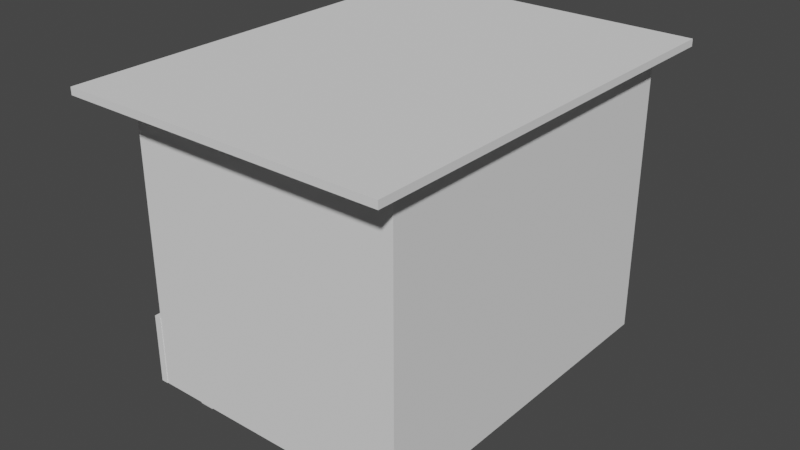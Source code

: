 # Source: Commode.blend  (saved by Blender 3.1.7; exported with 4.5.12 LTS)
import bpy
from mathutils import Matrix  # noqa: F401  (used for matrix-valued properties, if any)

bpy.ops.wm.read_factory_settings(use_empty=True)
scene = bpy.context.scene
scene.name = 'Scene'

# ---- collections
col_collection = bpy.data.collections.new('Collection'); scene.collection.children.link(col_collection)

# ---- world
world_world = bpy.data.worlds.new('World'); scene.world = world_world
world_world.use_nodes = True; world_world.node_tree.nodes.clear()
_N = world_world.node_tree.nodes; _L = world_world.node_tree.links
n0 = _N.new('ShaderNodeOutputWorld'); n0.name = 'World Output'; n0.location = (300, 300)
n1 = _N.new('ShaderNodeBackground'); n1.name = 'Background'; n1.location = (10, 300)
n1.inputs[0].default_value = (0.05088, 0.05088, 0.05088, 1.0)
_L.new(n1.outputs[0], n0.inputs[0])
n0.is_active_output = True
world_world.color = (0.05088, 0.05088, 0.05088)
world_world.use_sun_shadow = False
world_world.sun_shadow_jitter_overblur = 0.0

# ---- meshes
me_commode = bpy.data.meshes.new('Commode')
me_commode.from_pydata([(0.3097, 0.002175, 0.4511), (0.3024, 0.06709, 0.4584), (0.3097, 0.002175, 0.4105), (0.3024, 0.06709, 0.4032), (0.3504, 0.002175, 0.4511), (0.3576, 0.06709, 0.4584), (0.3504, 0.002175, 0.4105), (0.3576, 0.06709, 0.4032), (-0.45, 0.8483, 0.6), (-0.45, 0.8683, 0.6), (-0.45, 0.8483, -0.6), (-0.45, 0.8683, -0.6), (0.45, 0.8483, 0.6), (0.45, 0.8683, 0.6), (0.45, 0.8483, -0.6), (0.45, 0.8683, -0.6), (-0.3577, 0.06015, 0.4784), (-0.3577, 0.06015, 0.4984), (-0.3577, 0.8601, 0.4784), (-0.3577, 0.8601, 0.4984), (0.3929, 0.06015, 0.4784), (0.3929, 0.06015, 0.4984), (0.3929, 0.8601, 0.4784), (0.3929, 0.8601, 0.4984), (-0.3577, 0.06015, -0.4975), (-0.3577, 0.06015, -0.4775), (-0.3577, 0.8601, -0.4975), (-0.3577, 0.8601, -0.4775), (0.3929, 0.06015, -0.4975), (0.3929, 0.06015, -0.4775), (0.3929, 0.8601, -0.4975), (0.3929, 0.8601, -0.4775), (-0.3577, 0.08015, -0.4775), (-0.3577, 0.06015, -0.4775), (-0.3577, 0.08015, 0.4784), (-0.3577, 0.06015, 0.4784), (0.3929, 0.08015, -0.4775), (0.3929, 0.06015, -0.4775), (0.3929, 0.08015, 0.4784), (0.3929, 0.06015, 0.4784), (0.3929, 0.8483, 0.4984), (0.3988, 0.8483, 0.4984), (0.3929, 0.8483, -0.4975), (0.3988, 0.8483, -0.4975), (0.3929, 0.06015, 0.4984), (0.3988, 0.06015, 0.4984), (0.3929, 0.06015, -0.4975), (0.3988, 0.06015, -0.4975), (-0.2894, 0.002175, 0.4511), (-0.2966, 0.06709, 0.4584), (-0.2894, 0.002175, 0.4105), (-0.2966, 0.06709, 0.4032), (-0.2487, 0.002175, 0.4511), (-0.2415, 0.06709, 0.4584), (-0.2487, 0.002175, 0.4105), (-0.2415, 0.06709, 0.4032), (0.3097, 0.002175, -0.4079), (0.3024, 0.06709, -0.4006), (0.3097, 0.002175, -0.4486), (0.3024, 0.06709, -0.4558), (0.3504, 0.002175, -0.4079), (0.3576, 0.06709, -0.4006), (0.3504, 0.002175, -0.4486), (0.3576, 0.06709, -0.4558), (-0.2894, 0.002175, -0.4079), (-0.2966, 0.06709, -0.4006), (-0.2894, 0.002175, -0.4486), (-0.2966, 0.06709, -0.4558), (-0.2487, 0.002175, -0.4079), (-0.2415, 0.06709, -0.4006), (-0.2487, 0.002175, -0.4486), (-0.2415, 0.06709, -0.4558)], [], [(0, 1, 3, 2), (2, 3, 7, 6), (6, 7, 5, 4), (4, 5, 1, 0), (2, 6, 4, 0), (8, 9, 11, 10), (10, 11, 15, 14), (14, 15, 13, 12), (12, 13, 9, 8), (10, 14, 12, 8), (15, 11, 9, 13), (16, 17, 19, 18), (20, 21, 17, 16), (18, 22, 20, 16), (23, 19, 17, 21), (24, 25, 27, 26), (28, 29, 25, 24), (26, 30, 28, 24), (31, 27, 25, 29), (32, 33, 35, 34), (34, 38, 36, 32), (39, 35, 33, 37), (42, 43, 47, 46), (46, 47, 45, 44), (44, 45, 41, 40), (42, 46, 44, 40), (47, 43, 41, 45), (48, 49, 51, 50), (50, 51, 55, 54), (54, 55, 53, 52), (52, 53, 49, 48), (50, 54, 52, 48), (56, 57, 59, 58), (58, 59, 63, 62), (62, 63, 61, 60), (60, 61, 57, 56), (58, 62, 60, 56), (64, 65, 67, 66), (66, 67, 71, 70), (70, 71, 69, 68), (68, 69, 65, 64), (66, 70, 68, 64)])
_uv = me_commode.uv_layers.new(name='UVКарта')
_uv.uv.foreach_set('vector', [0.6865, 0.3609, 0.6889, 0.3818, 0.6712, 0.3818, 0.6735, 0.3609, 0.6309, 0.3818, 0.6286, 0.3608, 0.6463, 0.3608, 0.644, 0.3818, 0.6097, 0.3328, 0.6073, 0.3118, 0.625, 0.3118, 0.6227, 0.3328, 0.6653, 0.3118, 0.6676, 0.3328, 0.6499, 0.3328, 0.6522, 0.3118, 0.6925, 0.3608, 0.7055, 0.3608, 0.7055, 0.3739, 0.6925, 0.3739, 0.8367, 0.3865, 0.8303, 0.3865, 0.8303, 0.001794, 0.8367, 0.001794, 0.8702, 0.001794, 0.8766, 0.001794, 0.8766, 0.2903, 0.8702, 0.2903, 0.8403, 0.001794, 0.8467, 0.001794, 0.8467, 0.3865, 0.8403, 0.3865, 0.8667, 0.2903, 0.8603, 0.2903, 0.8603, 0.001794, 0.8667, 0.001794, 0.2939, 0.001794, 0.5825, 0.001794, 0.5825, 0.3865, 0.2939, 0.3865, 0.001794, 0.001794, 0.2903, 0.001794, 0.2903, 0.3865, 0.001794, 0.3865, 0.8902, 0.001794, 0.8966, 0.001794, 0.8966, 0.258, 0.8902, 0.258, 0.9166, 0.2424, 0.9102, 0.2424, 0.9102, 0.001794, 0.9166, 0.001794, 0.7576, 0.3901, 0.9982, 0.3901, 0.9982, 0.6462, 0.7576, 0.6462, 0.2424, 0.9691, 0.001794, 0.9691, 0.001794, 0.713, 0.2424, 0.713, 0.8802, 0.001794, 0.8866, 0.001794, 0.8866, 0.258, 0.8802, 0.258, 0.9066, 0.2424, 0.9002, 0.2424, 0.9002, 0.001794, 0.9066, 0.001794, 0.5134, 0.7002, 0.754, 0.7002, 0.754, 0.9563, 0.5134, 0.9563, 0.4866, 0.9691, 0.246, 0.9691, 0.246, 0.713, 0.4866, 0.713, 0.8503, 0.001794, 0.8567, 0.001794, 0.8567, 0.3083, 0.8503, 0.3083, 0.754, 0.6966, 0.5134, 0.6966, 0.5134, 0.3901, 0.754, 0.3901, 0.8267, 0.3083, 0.5861, 0.3083, 0.5861, 0.001794, 0.8267, 0.001794, 0.9257, 0.001794, 0.9276, 0.001794, 0.9276, 0.2541, 0.9257, 0.2541, 0.9202, 0.001794, 0.9221, 0.001794, 0.9221, 0.3211, 0.9202, 0.3211, 0.9312, 0.001794, 0.9331, 0.001794, 0.9331, 0.2541, 0.9312, 0.2541, 0.001794, 0.3901, 0.2542, 0.3901, 0.2542, 0.7094, 0.001794, 0.7094, 0.5098, 0.7094, 0.2578, 0.7094, 0.2578, 0.3901, 0.5098, 0.3901, 0.6735, 0.3328, 0.6712, 0.3118, 0.6889, 0.3118, 0.6865, 0.3328, 0.6097, 0.3818, 0.6073, 0.3609, 0.625, 0.3609, 0.6227, 0.3818, 0.6014, 0.3364, 0.6038, 0.3573, 0.5861, 0.3573, 0.5884, 0.3364, 0.6097, 0.3573, 0.6073, 0.3364, 0.625, 0.3364, 0.6227, 0.3573, 0.6925, 0.3118, 0.7055, 0.3118, 0.7055, 0.3249, 0.6925, 0.3249, 0.6735, 0.3572, 0.6712, 0.3363, 0.6889, 0.3363, 0.6865, 0.3572, 0.6522, 0.3573, 0.6499, 0.3363, 0.6676, 0.3363, 0.6653, 0.3573, 0.6014, 0.3118, 0.6038, 0.3328, 0.5861, 0.3328, 0.5884, 0.3118, 0.6309, 0.3328, 0.6286, 0.3118, 0.6463, 0.3118, 0.644, 0.3328, 0.7091, 0.3608, 0.7221, 0.3608, 0.7221, 0.3739, 0.7091, 0.3739, 0.6948, 0.3572, 0.6925, 0.3363, 0.7101, 0.3363, 0.7078, 0.3572, 0.6522, 0.3818, 0.6499, 0.3608, 0.6676, 0.3608, 0.6653, 0.3818, 0.5884, 0.3818, 0.5861, 0.3609, 0.6038, 0.3609, 0.6014, 0.3818, 0.6309, 0.3573, 0.6286, 0.3363, 0.6463, 0.3363, 0.644, 0.3573, 0.7221, 0.3118, 0.7221, 0.3249, 0.7091, 0.3249, 0.7091, 0.3118])
me_commode.use_remesh_fix_poles = True
me_commode.use_remesh_preserve_attributes = False
me_commode.update()
me_commode_box = bpy.data.meshes.new('Commode Box')
me_commode_box.from_pydata([(0.05119, -0.07663, 0.4784), (0.05119, -0.07163, 0.4784), (0.05119, -0.07663, -0.4775), (0.05119, -0.07163, -0.4775), (0.7105, -0.07663, 0.4784), (0.7105, -0.07163, 0.4784), (0.7105, -0.07663, -0.4775), (0.7105, -0.07163, -0.4775), (0.03119, -0.09663, 0.5), (0.03119, 0.0982, 0.5), (0.03119, -0.09663, -0.5), (0.03119, 0.0982, -0.5), (0.05119, -0.09663, 0.5), (0.05119, 0.0982, 0.5), (0.05119, -0.09663, -0.5), (0.05119, 0.0982, -0.5), (0.7105, -0.07163, -0.4575), (0.7105, 0.08337, -0.4575), (0.05119, -0.07163, -0.4575), (0.05119, 0.08337, -0.4575), (0.7105, -0.07163, -0.4775), (0.7105, 0.08337, -0.4775), (0.05119, -0.07163, -0.4775), (0.05119, 0.08337, -0.4775), (0.7105, -0.07163, 0.4784), (0.7105, 0.08337, 0.4784), (0.05119, -0.07163, 0.4784), (0.05119, 0.08337, 0.4784), (0.7105, -0.07163, 0.4584), (0.7105, 0.08337, 0.4584), (0.05119, -0.07163, 0.4584), (0.05119, 0.08337, 0.4584), (0.7105, -0.07163, -0.4575), (0.7105, 0.08337, -0.4575), (0.7105, -0.07163, 0.4584), (0.7105, 0.08337, 0.4584), (0.6905, -0.07163, -0.4575), (0.6905, 0.08337, -0.4575), (0.6905, -0.07163, 0.4584), (0.6905, 0.08337, 0.4584), (0.01049, -0.0008568, -0.015), (0.03601, -0.0008568, -0.015), (0.01049, -0.006597, -0.01386), (0.03601, -0.006597, -0.01386), (0.01049, -0.01146, -0.01061), (0.03601, -0.01146, -0.01061), (0.01049, -0.01471, -0.00574), (0.03601, -0.01471, -0.00574), (0.01049, -0.01586, 7.023e-10), (0.03601, -0.01586, 7.023e-10), (0.01049, -0.01471, 0.00574), (0.03601, -0.01471, 0.00574), (0.01049, -0.01146, 0.01061), (0.03601, -0.01146, 0.01061), (0.01049, -0.006597, 0.01386), (0.03601, -0.006597, 0.01386), (0.01049, -0.0008568, 0.015), (0.03601, -0.0008568, 0.015), (0.01049, 0.004883, 0.01386), (0.03601, 0.004883, 0.01386), (0.01049, 0.00975, 0.01061), (0.03601, 0.00975, 0.01061), (0.01049, 0.013, 0.00574), (0.03601, 0.013, 0.00574), (0.01049, 0.01414, -1.444e-09), (0.03601, 0.01414, -1.444e-09), (0.01049, 0.013, -0.00574), (0.03601, 0.013, -0.00574), (0.01049, 0.00975, -0.01061), (0.03601, 0.00975, -0.01061), (0.01049, 0.004883, -0.01386), (0.03601, 0.004883, -0.01386), (4.47e-07, 0.02217, -0.00441), (4.47e-07, 0.01598, -0.01598), (4.47e-07, 0.01256, -0.0188), (4.47e-07, 0.008651, -0.02088), (4.47e-07, -1.202e-07, -0.02261), (4.47e-07, -0.01256, -0.0188), (4.47e-07, -0.01598, -0.01598), (4.47e-07, -0.0188, -0.01256), (4.47e-07, -0.02088, -0.008651), (4.47e-07, -0.02217, -0.00441), (0.001688, 0.02217, -0.004074), (0.003311, 0.02088, -0.007992), (0.004806, 0.0188, -0.0116), (0.006117, 0.01598, -0.01477), (0.007193, 0.01256, -0.01736), (0.007993, 0.008651, -0.01929), (0.008485, 0.00441, -0.02048), (0.008651, -1.201e-07, -0.02088), (0.008485, -0.00441, -0.02048), (0.007993, -0.008651, -0.01929), (0.007193, -0.01256, -0.01736), (0.006117, -0.01598, -0.01477), (0.004806, -0.0188, -0.0116), (0.003311, -0.02088, -0.007992), (0.001688, -0.02217, -0.004074), (0.003119, 0.02217, -0.003118), (0.006117, 0.02088, -0.006117), (0.008881, 0.0188, -0.00888), (0.0113, 0.01598, -0.0113), (0.01329, 0.01256, -0.01329), (0.01477, 0.008651, -0.01477), (0.01568, 0.00441, -0.01568), (0.01598, -1.199e-07, -0.01598), (0.01568, -0.00441, -0.01568), (0.01477, -0.008651, -0.01477), (0.01329, -0.01256, -0.01329), (0.0113, -0.01598, -0.0113), (0.008881, -0.0188, -0.00888), (0.006117, -0.02088, -0.006117), (0.003119, -0.02217, -0.003118), (0.004075, 0.02217, -0.001688), (0.007993, 0.02088, -0.00331), (0.0116, 0.0188, -0.004806), (0.01477, 0.01598, -0.006117), (0.01737, 0.01256, -0.007193), (0.0193, 0.008651, -0.007992), (0.02048, 0.00441, -0.008484), (0.02088, -1.196e-07, -0.008651), (0.02048, -0.00441, -0.008484), (0.0193, -0.008651, -0.007992), (0.01737, -0.01256, -0.007193), (0.01477, -0.01598, -0.006117), (0.0116, -0.0188, -0.004806), (0.007993, -0.02088, -0.00331), (0.004075, -0.02217, -0.001688), (0.004411, 0.02217, 4.646e-10), (0.008651, 0.02088, 1.047e-09), (0.01256, 0.0188, 7.876e-10), (0.01598, 0.01598, 1.963e-09), (0.0188, 0.01256, 3.165e-09), (0.02088, 0.008651, 3.336e-09), (0.02217, 0.00441, 4.925e-09), (0.02261, -1.192e-07, 3.013e-09), (0.02217, -0.00441, 5.311e-09), (0.02088, -0.008651, 4.794e-09), (0.0188, -0.01256, 4.263e-09), (0.01598, -0.01598, 3.361e-09), (0.01256, -0.0188, 3.834e-09), (0.008651, -0.02088, 3.575e-09), (0.004411, -0.02217, 2.227e-09), (0.004075, 0.02217, 0.001688), (0.007993, 0.02088, 0.00331), (0.0116, 0.0188, 0.004806), (0.01477, 0.01598, 0.006117), (0.01737, 0.01256, 0.007193), (0.0193, 0.008651, 0.007992), (0.02048, 0.00441, 0.008484), (0.02088, -1.188e-07, 0.008651), (0.02048, -0.00441, 0.008484), (0.0193, -0.008651, 0.007992), (0.01737, -0.01256, 0.007193), (0.01477, -0.01598, 0.006117), (0.0116, -0.0188, 0.004806), (0.007993, -0.02088, 0.00331), (0.004075, -0.02217, 0.001688), (0.003119, 0.02217, 0.003118), (0.006117, 0.02088, 0.006117), (0.008881, 0.0188, 0.00888), (0.0113, 0.01598, 0.0113), (0.01329, 0.01256, 0.01329), (0.01477, 0.008651, 0.01477), (0.01568, 0.00441, 0.01568), (0.01598, -1.185e-07, 0.01598), (0.01568, -0.00441, 0.01568), (0.01477, -0.008651, 0.01477), (0.01329, -0.01256, 0.01329), (0.0113, -0.01598, 0.0113), (0.008881, -0.0188, 0.00888), (0.006117, -0.02088, 0.006117), (0.003119, -0.02217, 0.003118), (0.001688, 0.02217, 0.004074), (0.003311, 0.02088, 0.007992), (0.004806, 0.0188, 0.0116), (0.006117, 0.01598, 0.01477), (0.007193, 0.01256, 0.01736), (0.007993, 0.008651, 0.01929), (0.008485, 0.00441, 0.02048), (0.008651, -1.183e-07, 0.02088), (0.008485, -0.00441, 0.02048), (0.007993, -0.008651, 0.01929), (0.007193, -0.01256, 0.01736), (0.006117, -0.01598, 0.01477), (0.004806, -0.0188, 0.0116), (0.003311, -0.02088, 0.007992), (0.001688, -0.02217, 0.004074), (4.47e-07, 0.02217, 0.00441), (4.47e-07, 0.02088, 0.008651), (4.47e-07, 0.0188, 0.01256), (4.47e-07, 0.01598, 0.01598), (4.47e-07, 0.01256, 0.0188), (4.47e-07, 0.008651, 0.02088), (4.47e-07, 0.00441, 0.02217), (4.47e-07, -1.182e-07, 0.02261), (4.47e-07, -0.00441, 0.02217), (4.47e-07, -0.008651, 0.02088), (4.47e-07, -0.01256, 0.0188), (4.47e-07, -0.01598, 0.01598), (4.47e-07, -0.0188, 0.01256), (4.47e-07, -0.02088, 0.008651), (4.47e-07, -0.02217, 0.00441), (4.47e-07, -0.02261, 2.318e-09), (-0.001687, 0.02217, 0.004074), (-0.00331, 0.02088, 0.007992), (-0.004806, 0.0188, 0.0116), (-0.006116, 0.01598, 0.01477), (-0.007192, 0.01256, 0.01736), (-0.007992, 0.008651, 0.01929), (-0.008484, 0.00441, 0.02048), (-0.00865, -1.183e-07, 0.02088), (-0.008484, -0.00441, 0.02048), (-0.007992, -0.008651, 0.01929), (-0.007192, -0.01256, 0.01736), (-0.006116, -0.01598, 0.01477), (-0.004806, -0.0188, 0.0116), (-0.00331, -0.02088, 0.007992), (-0.001687, -0.02217, 0.004074), (-0.003118, 0.02217, 0.003118), (-0.006116, 0.02088, 0.006117), (-0.00888, 0.0188, 0.00888), (-0.0113, 0.01598, 0.0113), (-0.01329, 0.01256, 0.01329), (-0.01477, 0.008651, 0.01477), (-0.01568, 0.00441, 0.01568), (-0.01598, -1.185e-07, 0.01598), (-0.01568, -0.00441, 0.01568), (-0.01477, -0.008651, 0.01477), (-0.01329, -0.01256, 0.01329), (-0.0113, -0.01598, 0.0113), (-0.00888, -0.0188, 0.00888), (-0.006116, -0.02088, 0.006117), (-0.003118, -0.02217, 0.003118), (4.47e-07, 0.02261, 1.098e-09), (-0.004074, 0.02217, 0.001688), (-0.007992, 0.02088, 0.00331), (-0.0116, 0.0188, 0.004806), (-0.01477, 0.01598, 0.006117), (-0.01736, 0.01256, 0.007193), (-0.01929, 0.008651, 0.007992), (-0.02048, 0.00441, 0.008484), (-0.02088, -1.188e-07, 0.008651), (-0.02048, -0.00441, 0.008484), (-0.01929, -0.008651, 0.007992), (-0.01736, -0.01256, 0.007193), (-0.01477, -0.01598, 0.006117), (-0.0116, -0.0188, 0.004806), (-0.007992, -0.02088, 0.00331), (-0.004074, -0.02217, 0.001688), (-0.00441, 0.02217, -1.29e-09), (-0.00865, 0.02088, -3.514e-09), (-0.01256, 0.0188, -3.072e-09), (-0.01598, 0.01598, -4.002e-09), (-0.0188, 0.01256, -3.852e-09), (-0.02088, 0.008651, -4.383e-09), (-0.02217, 0.00441, -8.408e-09), (-0.0226, -1.192e-07, -4.707e-09), (-0.02217, -0.00441, -8.023e-09), (-0.02088, -0.008651, -2.925e-09), (-0.0188, -0.01256, -2.754e-09), (-0.01598, -0.01598, -2.604e-09), (-0.01256, -0.0188, -3.183e-09), (-0.00865, -0.02088, -2.39e-09), (-0.00441, -0.02217, 1.175e-09), (-0.004074, 0.02217, -0.001688), (-0.007992, 0.02088, -0.00331), (-0.0116, 0.0188, -0.004806), (-0.01477, 0.01598, -0.006117), (-0.01736, 0.01256, -0.007193), (-0.01929, 0.008651, -0.007992), (-0.02048, 0.00441, -0.008484), (-0.02088, -1.196e-07, -0.008651), (-0.02048, -0.00441, -0.008484), (-0.01929, -0.008651, -0.007992), (-0.01736, -0.01256, -0.007193), (-0.01477, -0.01598, -0.006117), (-0.0116, -0.0188, -0.004806), (-0.007992, -0.02088, -0.00331), (-0.004074, -0.02217, -0.001688), (-0.003118, 0.02217, -0.003118), (-0.006116, 0.02088, -0.006117), (-0.00888, 0.0188, -0.00888), (-0.0113, 0.01598, -0.0113), (-0.01329, 0.01256, -0.01329), (-0.01477, 0.008651, -0.01477), (-0.01568, 0.00441, -0.01568), (-0.01598, -1.199e-07, -0.01598), (-0.01568, -0.00441, -0.01568), (-0.01477, -0.008651, -0.01477), (-0.01329, -0.01256, -0.01329), (-0.0113, -0.01598, -0.0113), (-0.00888, -0.0188, -0.00888), (-0.006116, -0.02088, -0.006117), (-0.003118, -0.02217, -0.003118), (-0.001687, 0.02217, -0.004074), (-0.00331, 0.02088, -0.007992), (-0.004806, 0.0188, -0.0116), (-0.006116, 0.01598, -0.01477), (-0.007192, 0.01256, -0.01736), (-0.007992, 0.008651, -0.01929), (-0.008484, 0.00441, -0.02048), (-0.00865, -1.201e-07, -0.02088), (-0.008484, -0.00441, -0.02048), (-0.007992, -0.008651, -0.01929), (-0.007192, -0.01256, -0.01736), (-0.006116, -0.01598, -0.01477), (-0.004806, -0.0188, -0.0116), (-0.00331, -0.02088, -0.007992), (-0.001687, -0.02217, -0.004074), (4.47e-07, 0.02088, -0.008651), (4.47e-07, 0.0188, -0.01256), (4.47e-07, 0.00441, -0.02217), (4.47e-07, -0.00441, -0.02217), (4.47e-07, -0.008651, -0.02088)], [], [(2, 3, 7, 6), (6, 7, 5, 4), (4, 5, 1, 0), (2, 6, 4, 0), (7, 3, 1, 5), (8, 9, 11, 10), (10, 11, 15, 14), (14, 15, 13, 12), (12, 13, 9, 8), (10, 14, 12, 8), (15, 11, 9, 13), (16, 17, 19, 18), (22, 23, 21, 20), (20, 21, 17, 16), (23, 19, 17, 21), (24, 25, 27, 26), (30, 31, 29, 28), (28, 29, 25, 24), (31, 27, 25, 29), (32, 33, 35, 34), (38, 39, 37, 36), (39, 35, 33, 37), (40, 41, 43, 42), (42, 43, 45, 44), (44, 45, 47, 46), (46, 47, 49, 48), (48, 49, 51, 50), (50, 51, 53, 52), (52, 53, 55, 54), (54, 55, 57, 56), (56, 57, 59, 58), (58, 59, 61, 60), (60, 61, 63, 62), (62, 63, 65, 64), (64, 65, 67, 66), (66, 67, 69, 68), (68, 69, 71, 70), (70, 71, 41, 40), (75, 74, 86, 87), (80, 79, 94, 95), (311, 75, 87, 88), (81, 80, 95, 96), (76, 311, 88, 89), (72, 233, 82), (202, 81, 96), (312, 76, 89, 90), (309, 72, 82, 83), (313, 312, 90, 91), (310, 309, 83, 84), (77, 313, 91, 92), (73, 310, 84, 85), (78, 77, 92, 93), (74, 73, 85, 86), (79, 78, 93, 94), (86, 85, 100, 101), (94, 93, 108, 109), (87, 86, 101, 102), (95, 94, 109, 110), (88, 87, 102, 103), (96, 95, 110, 111), (89, 88, 103, 104), (82, 233, 97), (202, 96, 111), (90, 89, 104, 105), (83, 82, 97, 98), (91, 90, 105, 106), (84, 83, 98, 99), (92, 91, 106, 107), (85, 84, 99, 100), (93, 92, 107, 108), (105, 104, 119, 120), (98, 97, 112, 113), (106, 105, 120, 121), (99, 98, 113, 114), (107, 106, 121, 122), (100, 99, 114, 115), (108, 107, 122, 123), (101, 100, 115, 116), (109, 108, 123, 124), (102, 101, 116, 117), (110, 109, 124, 125), (103, 102, 117, 118), (111, 110, 125, 126), (104, 103, 118, 119), (97, 233, 112), (202, 111, 126), (124, 123, 138, 139), (117, 116, 131, 132), (125, 124, 139, 140), (118, 117, 132, 133), (126, 125, 140, 141), (119, 118, 133, 134), (112, 233, 127), (202, 126, 141), (120, 119, 134, 135), (113, 112, 127, 128), (121, 120, 135, 136), (114, 113, 128, 129), (122, 121, 136, 137), (115, 114, 129, 130), (123, 122, 137, 138), (116, 115, 130, 131), (128, 127, 142, 143), (136, 135, 150, 151), (129, 128, 143, 144), (137, 136, 151, 152), (130, 129, 144, 145), (138, 137, 152, 153), (131, 130, 145, 146), (139, 138, 153, 154), (132, 131, 146, 147), (140, 139, 154, 155), (133, 132, 147, 148), (141, 140, 155, 156), (134, 133, 148, 149), (127, 233, 142), (202, 141, 156), (135, 134, 149, 150), (147, 146, 161, 162), (155, 154, 169, 170), (148, 147, 162, 163), (156, 155, 170, 171), (149, 148, 163, 164), (142, 233, 157), (202, 156, 171), (150, 149, 164, 165), (143, 142, 157, 158), (151, 150, 165, 166), (144, 143, 158, 159), (152, 151, 166, 167), (145, 144, 159, 160), (153, 152, 167, 168), (146, 145, 160, 161), (154, 153, 168, 169), (166, 165, 180, 181), (159, 158, 173, 174), (167, 166, 181, 182), (160, 159, 174, 175), (168, 167, 182, 183), (161, 160, 175, 176), (169, 168, 183, 184), (162, 161, 176, 177), (170, 169, 184, 185), (163, 162, 177, 178), (171, 170, 185, 186), (164, 163, 178, 179), (157, 233, 172), (202, 171, 186), (165, 164, 179, 180), (158, 157, 172, 173), (185, 184, 199, 200), (178, 177, 192, 193), (186, 185, 200, 201), (179, 178, 193, 194), (172, 233, 187), (202, 186, 201), (180, 179, 194, 195), (173, 172, 187, 188), (181, 180, 195, 196), (174, 173, 188, 189), (182, 181, 196, 197), (175, 174, 189, 190), (183, 182, 197, 198), (176, 175, 190, 191), (184, 183, 198, 199), (177, 176, 191, 192), (197, 196, 212, 213), (190, 189, 205, 206), (198, 197, 213, 214), (191, 190, 206, 207), (199, 198, 214, 215), (192, 191, 207, 208), (200, 199, 215, 216), (193, 192, 208, 209), (201, 200, 216, 217), (194, 193, 209, 210), (187, 233, 203), (202, 201, 217), (195, 194, 210, 211), (188, 187, 203, 204), (196, 195, 211, 212), (189, 188, 204, 205), (217, 216, 231, 232), (210, 209, 224, 225), (203, 233, 218), (202, 217, 232), (211, 210, 225, 226), (204, 203, 218, 219), (212, 211, 226, 227), (205, 204, 219, 220), (213, 212, 227, 228), (206, 205, 220, 221), (214, 213, 228, 229), (207, 206, 221, 222), (215, 214, 229, 230), (208, 207, 222, 223), (216, 215, 230, 231), (209, 208, 223, 224), (221, 220, 236, 237), (229, 228, 244, 245), (222, 221, 237, 238), (230, 229, 245, 246), (223, 222, 238, 239), (231, 230, 246, 247), (224, 223, 239, 240), (232, 231, 247, 248), (225, 224, 240, 241), (218, 233, 234), (202, 232, 248), (226, 225, 241, 242), (219, 218, 234, 235), (227, 226, 242, 243), (220, 219, 235, 236), (228, 227, 243, 244), (241, 240, 255, 256), (234, 233, 249), (202, 248, 263), (242, 241, 256, 257), (235, 234, 249, 250), (243, 242, 257, 258), (236, 235, 250, 251), (244, 243, 258, 259), (237, 236, 251, 252), (245, 244, 259, 260), (238, 237, 252, 253), (246, 245, 260, 261), (239, 238, 253, 254), (247, 246, 261, 262), (240, 239, 254, 255), (248, 247, 262, 263), (260, 259, 274, 275), (253, 252, 267, 268), (261, 260, 275, 276), (254, 253, 268, 269), (262, 261, 276, 277), (255, 254, 269, 270), (263, 262, 277, 278), (256, 255, 270, 271), (249, 233, 264), (202, 263, 278), (257, 256, 271, 272), (250, 249, 264, 265), (258, 257, 272, 273), (251, 250, 265, 266), (259, 258, 273, 274), (252, 251, 266, 267), (264, 233, 279), (202, 278, 293), (272, 271, 286, 287), (265, 264, 279, 280), (273, 272, 287, 288), (266, 265, 280, 281), (274, 273, 288, 289), (267, 266, 281, 282), (275, 274, 289, 290), (268, 267, 282, 283), (276, 275, 290, 291), (269, 268, 283, 284), (277, 276, 291, 292), (270, 269, 284, 285), (278, 277, 292, 293), (271, 270, 285, 286), (283, 282, 297, 298), (291, 290, 305, 306), (284, 283, 298, 299), (292, 291, 306, 307), (285, 284, 299, 300), (293, 292, 307, 308), (286, 285, 300, 301), (279, 233, 294), (202, 293, 308), (287, 286, 301, 302), (280, 279, 294, 295), (288, 287, 302, 303), (281, 280, 295, 296), (289, 288, 303, 304), (282, 281, 296, 297), (290, 289, 304, 305), (302, 301, 76, 312), (295, 294, 72, 309), (303, 302, 312, 313), (296, 295, 309, 310), (304, 303, 313, 77), (297, 296, 310, 73), (305, 304, 77, 78), (298, 297, 73, 74), (306, 305, 78, 79), (299, 298, 74, 75), (307, 306, 79, 80), (300, 299, 75, 311), (308, 307, 80, 81), (301, 300, 311, 76), (294, 233, 72), (202, 308, 81)])
me_commode_box.polygons.foreach_set('use_smooth', [0, 0, 0, 0, 0, 0, 0, 0, 0, 0, 0, 0, 0, 0, 0, 0, 0, 0, 0, 0, 0, 0, 1, 1, 1, 1, 1, 1, 1, 1, 1, 1, 1, 1, 1, 1, 1, 1, 1, 1, 1, 1, 1, 1, 1, 1, 1, 1, 1, 1, 1, 1, 1, 1, 1, 1, 1, 1, 1, 1, 1, 1, 1, 1, 1, 1, 1, 1, 1, 1, 1, 1, 1, 1, 1, 1, 1, 1, 1, 1, 1, 1, 1, 1, 1, 1, 1, 1, 1, 1, 1, 1, 1, 1, 1, 1, 1, 1, 1, 1, 1, 1, 1, 1, 1, 1, 1, 1, 1, 1, 1, 1, 1, 1, 1, 1, 1, 1, 1, 1, 1, 1, 1, 1, 1, 1, 1, 1, 1, 1, 1, 1, 1, 1, 1, 1, 1, 1, 1, 1, 1, 1, 1, 1, 1, 1, 1, 1, 1, 1, 1, 1, 1, 1, 1, 1, 1, 1, 1, 1, 1, 1, 1, 1, 1, 1, 1, 1, 1, 1, 1, 1, 1, 1, 1, 1, 1, 1, 1, 1, 1, 1, 1, 1, 1, 1, 1, 1, 1, 1, 1, 1, 1, 1, 1, 1, 1, 1, 1, 1, 1, 1, 1, 1, 1, 1, 1, 1, 1, 1, 1, 1, 1, 1, 1, 1, 1, 1, 1, 1, 1, 1, 1, 1, 1, 1, 1, 1, 1, 1, 1, 1, 1, 1, 1, 1, 1, 1, 1, 1, 1, 1, 1, 1, 1, 1, 1, 1, 1, 1, 1, 1, 1, 1, 1, 1, 1, 1, 1, 1, 1, 1, 1, 1, 1, 1, 1, 1, 1, 1, 1, 1, 1, 1, 1, 1, 1, 1, 1, 1, 1, 1, 1, 1, 1, 1, 1, 1, 1, 1, 1, 1, 1, 1])
_uv = me_commode_box.uv_layers.new(name='UVКарта')
_uv.uv.foreach_set('vector', [0.5441, 0.8622, 0.5414, 0.8622, 0.5414, 0.5122, 0.5441, 0.5122, 0.9648, 0.5091, 0.9621, 0.5091, 0.9621, 0.001554, 0.9648, 0.001554, 0.5498, 0.8622, 0.5472, 0.8622, 0.5472, 0.5122, 0.5498, 0.5122, 0.001554, 0.001554, 0.3516, 0.001554, 0.3516, 0.5091, 0.001554, 0.5091, 0.3547, 0.001554, 0.7047, 0.001554, 0.7047, 0.5091, 0.3547, 0.5091, 0.9178, 0.5325, 0.8144, 0.5325, 0.8144, 0.001554, 0.9178, 0.001554, 0.5773, 0.5122, 0.5773, 0.6156, 0.5667, 0.6156, 0.5667, 0.5122, 0.8113, 0.5325, 0.7078, 0.5325, 0.7078, 0.001554, 0.8113, 0.001554, 0.5636, 0.5122, 0.5636, 0.6156, 0.553, 0.6156, 0.553, 0.5122, 0.9347, 0.001554, 0.9453, 0.001554, 0.9453, 0.5325, 0.9347, 0.5325, 0.9209, 0.001554, 0.9316, 0.001554, 0.9316, 0.5325, 0.9209, 0.5325, 0.5109, 0.8622, 0.4286, 0.8622, 0.4286, 0.5122, 0.5109, 0.5122, 0.4255, 0.8622, 0.3432, 0.8622, 0.3432, 0.5122, 0.4255, 0.5122, 0.591, 0.5122, 0.591, 0.5945, 0.5804, 0.5945, 0.5804, 0.5122, 0.514, 0.5122, 0.5246, 0.5122, 0.5246, 0.8622, 0.514, 0.8622, 0.2547, 0.8622, 0.1724, 0.8622, 0.1724, 0.5122, 0.2547, 0.5122, 0.3401, 0.8622, 0.2578, 0.8622, 0.2578, 0.5122, 0.3401, 0.5122, 0.6048, 0.5122, 0.6048, 0.5945, 0.5941, 0.5945, 0.5941, 0.5122, 0.5277, 0.5122, 0.5383, 0.5122, 0.5383, 0.8622, 0.5277, 0.8622, 0.08385, 0.9984, 0.001554, 0.9984, 0.001554, 0.5122, 0.08385, 0.5122, 0.1693, 0.9984, 0.08696, 0.9984, 0.08696, 0.5122, 0.1693, 0.5122, 0.959, 0.4878, 0.9484, 0.4878, 0.9484, 0.001554, 0.959, 0.001554, 0.6061, 0.6312, 0.6061, 0.6177, 0.6092, 0.6177, 0.6092, 0.6312, 0.6092, 0.6312, 0.6092, 0.6177, 0.6118, 0.6177, 0.6118, 0.6312, 0.5917, 0.6177, 0.5917, 0.6312, 0.5891, 0.6312, 0.5891, 0.6177, 0.5891, 0.6177, 0.5891, 0.6312, 0.586, 0.6312, 0.586, 0.6177, 0.586, 0.6177, 0.586, 0.6312, 0.583, 0.6312, 0.583, 0.6177, 0.583, 0.6177, 0.583, 0.6312, 0.5804, 0.6312, 0.5804, 0.6177, 0.6318, 0.5976, 0.6318, 0.6111, 0.6293, 0.6111, 0.6293, 0.5976, 0.6293, 0.5976, 0.6293, 0.6111, 0.6262, 0.6111, 0.6262, 0.5976, 0.6262, 0.5976, 0.6262, 0.6111, 0.6232, 0.6111, 0.6232, 0.5976, 0.6232, 0.5976, 0.6232, 0.6111, 0.6206, 0.6111, 0.6206, 0.5976, 0.6149, 0.6312, 0.6149, 0.6177, 0.6174, 0.6177, 0.6174, 0.6312, 0.6174, 0.6312, 0.6174, 0.6177, 0.6205, 0.6177, 0.6205, 0.6312, 0.6205, 0.6312, 0.6205, 0.6177, 0.6235, 0.6177, 0.6235, 0.6312, 0.6235, 0.6312, 0.6235, 0.6177, 0.6261, 0.6177, 0.6261, 0.6312, 0.6005, 0.6312, 0.6005, 0.6177, 0.6031, 0.6177, 0.6031, 0.6312, 0.6031, 0.6312, 0.6031, 0.6177, 0.6061, 0.6177, 0.6061, 0.6312, 0.6163, 0.5453, 0.6163, 0.5474, 0.6125, 0.5474, 0.6121, 0.5453, 0.6124, 0.5632, 0.6106, 0.5644, 0.6096, 0.562, 0.6117, 0.5616, 0.6163, 0.5431, 0.6163, 0.5453, 0.6121, 0.5453, 0.6118, 0.5431, 0.6142, 0.562, 0.6124, 0.5632, 0.6117, 0.5616, 0.6139, 0.5611, 0.6163, 0.5407, 0.6163, 0.5431, 0.6118, 0.5431, 0.6118, 0.5407, 0.6142, 0.5817, 0.6162, 0.5804, 0.6149, 0.5824, 0.6162, 0.5607, 0.6142, 0.562, 0.6139, 0.5611, 0.6163, 0.5384, 0.6163, 0.5407, 0.6118, 0.5407, 0.6118, 0.5384, 0.6124, 0.583, 0.6142, 0.5817, 0.6149, 0.5824, 0.6136, 0.5842, 0.6163, 0.5361, 0.6163, 0.5384, 0.6118, 0.5384, 0.6121, 0.5361, 0.6106, 0.5841, 0.6124, 0.583, 0.6136, 0.5842, 0.6125, 0.586, 0.6163, 0.5341, 0.6163, 0.5361, 0.6121, 0.5361, 0.6125, 0.5341, 0.6091, 0.5851, 0.6106, 0.5841, 0.6125, 0.586, 0.6115, 0.5875, 0.6163, 0.5323, 0.6163, 0.5341, 0.6125, 0.5341, 0.6131, 0.5323, 0.6163, 0.5474, 0.6163, 0.5492, 0.6131, 0.5492, 0.6125, 0.5474, 0.6106, 0.5644, 0.6091, 0.5654, 0.6079, 0.5623, 0.6096, 0.562, 0.6125, 0.5474, 0.6131, 0.5492, 0.6103, 0.5492, 0.6093, 0.5474, 0.6096, 0.562, 0.6079, 0.5623, 0.6079, 0.559, 0.6096, 0.5594, 0.6121, 0.5453, 0.6125, 0.5474, 0.6093, 0.5474, 0.6085, 0.5453, 0.6117, 0.5616, 0.6096, 0.562, 0.6096, 0.5594, 0.6117, 0.5598, 0.6118, 0.5431, 0.6121, 0.5453, 0.6085, 0.5453, 0.608, 0.5431, 0.6139, 0.5611, 0.6117, 0.5616, 0.6117, 0.5598, 0.6139, 0.5602, 0.6118, 0.5407, 0.6118, 0.5431, 0.608, 0.5431, 0.6079, 0.5407, 0.6149, 0.5824, 0.6162, 0.5804, 0.6157, 0.5827, 0.6162, 0.5607, 0.6139, 0.5611, 0.6139, 0.5602, 0.6118, 0.5384, 0.6118, 0.5407, 0.6079, 0.5407, 0.608, 0.5384, 0.6136, 0.5842, 0.6149, 0.5824, 0.6157, 0.5827, 0.6153, 0.5849, 0.6121, 0.5361, 0.6118, 0.5384, 0.608, 0.5384, 0.6085, 0.5361, 0.6125, 0.586, 0.6136, 0.5842, 0.6153, 0.5849, 0.6149, 0.587, 0.6125, 0.5341, 0.6121, 0.5361, 0.6085, 0.5361, 0.6093, 0.5341, 0.6115, 0.5875, 0.6125, 0.586, 0.6149, 0.587, 0.6145, 0.5887, 0.6131, 0.5323, 0.6125, 0.5341, 0.6093, 0.5341, 0.6103, 0.5323, 0.5866, 0.5977, 0.5889, 0.5976, 0.5889, 0.6015, 0.5866, 0.6016, 0.6153, 0.5849, 0.6157, 0.5827, 0.6166, 0.5827, 0.6171, 0.5849, 0.5843, 0.5982, 0.5866, 0.5977, 0.5866, 0.6016, 0.5843, 0.6018, 0.6149, 0.587, 0.6153, 0.5849, 0.6171, 0.5849, 0.6175, 0.587, 0.5822, 0.599, 0.5843, 0.5982, 0.5843, 0.6018, 0.5822, 0.6022, 0.6145, 0.5887, 0.6149, 0.587, 0.6175, 0.587, 0.6178, 0.5887, 0.5804, 0.6001, 0.5822, 0.599, 0.5822, 0.6022, 0.5804, 0.6028, 0.5956, 0.599, 0.5974, 0.6001, 0.5974, 0.6028, 0.5956, 0.6022, 0.6096, 0.5594, 0.6079, 0.559, 0.6091, 0.5559, 0.6106, 0.557, 0.5935, 0.5982, 0.5956, 0.599, 0.5956, 0.6022, 0.5935, 0.6018, 0.6117, 0.5598, 0.6096, 0.5594, 0.6106, 0.557, 0.6124, 0.5581, 0.5912, 0.5977, 0.5935, 0.5982, 0.5935, 0.6018, 0.5912, 0.6016, 0.6139, 0.5602, 0.6117, 0.5598, 0.6124, 0.5581, 0.6142, 0.5594, 0.5889, 0.5976, 0.5912, 0.5977, 0.5912, 0.6016, 0.5889, 0.6015, 0.6157, 0.5827, 0.6162, 0.5804, 0.6166, 0.5827, 0.6162, 0.5607, 0.6139, 0.5602, 0.6142, 0.5594, 0.6106, 0.557, 0.6091, 0.5559, 0.6115, 0.5536, 0.6125, 0.5551, 0.5935, 0.6018, 0.5956, 0.6022, 0.5956, 0.6061, 0.5935, 0.6061, 0.6124, 0.5581, 0.6106, 0.557, 0.6125, 0.5551, 0.6136, 0.5568, 0.5912, 0.6016, 0.5935, 0.6018, 0.5935, 0.6061, 0.5912, 0.6061, 0.6142, 0.5594, 0.6124, 0.5581, 0.6136, 0.5568, 0.6149, 0.5587, 0.5889, 0.6015, 0.5912, 0.6016, 0.5912, 0.6061, 0.5889, 0.6061, 0.6166, 0.5827, 0.6162, 0.5804, 0.6175, 0.5824, 0.6162, 0.5607, 0.6142, 0.5594, 0.6149, 0.5587, 0.5866, 0.6016, 0.5889, 0.6015, 0.5889, 0.6061, 0.5866, 0.6061, 0.6171, 0.5849, 0.6166, 0.5827, 0.6175, 0.5824, 0.6187, 0.5842, 0.5843, 0.6018, 0.5866, 0.6016, 0.5866, 0.6061, 0.5843, 0.6061, 0.6175, 0.587, 0.6171, 0.5849, 0.6187, 0.5842, 0.6199, 0.586, 0.5822, 0.6022, 0.5843, 0.6018, 0.5843, 0.6061, 0.5822, 0.6061, 0.6178, 0.5887, 0.6175, 0.587, 0.6199, 0.586, 0.6209, 0.5875, 0.5804, 0.6028, 0.5822, 0.6022, 0.5822, 0.6061, 0.5804, 0.6061, 0.5956, 0.6022, 0.5974, 0.6028, 0.5974, 0.6061, 0.5956, 0.6061, 0.6187, 0.5842, 0.6175, 0.5824, 0.6181, 0.5817, 0.62, 0.583, 0.5843, 0.6061, 0.5866, 0.6061, 0.5866, 0.6106, 0.5843, 0.6103, 0.6199, 0.586, 0.6187, 0.5842, 0.62, 0.583, 0.6217, 0.5841, 0.5822, 0.6061, 0.5843, 0.6061, 0.5843, 0.6103, 0.5822, 0.6099, 0.6209, 0.5875, 0.6199, 0.586, 0.6217, 0.5841, 0.6232, 0.5851, 0.5804, 0.6061, 0.5822, 0.6061, 0.5822, 0.6099, 0.5804, 0.6093, 0.5956, 0.6061, 0.5974, 0.6061, 0.5974, 0.6093, 0.5956, 0.6099, 0.6125, 0.5551, 0.6115, 0.5536, 0.6145, 0.5523, 0.6149, 0.5541, 0.5935, 0.6061, 0.5956, 0.6061, 0.5956, 0.6099, 0.5935, 0.6103, 0.6136, 0.5568, 0.6125, 0.5551, 0.6149, 0.5541, 0.6153, 0.5562, 0.5912, 0.6061, 0.5935, 0.6061, 0.5935, 0.6103, 0.5912, 0.6106, 0.6149, 0.5587, 0.6136, 0.5568, 0.6153, 0.5562, 0.6157, 0.5584, 0.5889, 0.6061, 0.5912, 0.6061, 0.5912, 0.6106, 0.5889, 0.6107, 0.6175, 0.5824, 0.6162, 0.5804, 0.6181, 0.5817, 0.6162, 0.5607, 0.6149, 0.5587, 0.6157, 0.5584, 0.5866, 0.6061, 0.5889, 0.6061, 0.5889, 0.6107, 0.5866, 0.6106, 0.5935, 0.6103, 0.5956, 0.6099, 0.5956, 0.6131, 0.5935, 0.6139, 0.6153, 0.5562, 0.6149, 0.5541, 0.6175, 0.5541, 0.6171, 0.5562, 0.5912, 0.6106, 0.5935, 0.6103, 0.5935, 0.6139, 0.5912, 0.6144, 0.6157, 0.5584, 0.6153, 0.5562, 0.6171, 0.5562, 0.6166, 0.5584, 0.5889, 0.6107, 0.5912, 0.6106, 0.5912, 0.6144, 0.5889, 0.6145, 0.6181, 0.5817, 0.6162, 0.5804, 0.6185, 0.5809, 0.6162, 0.5607, 0.6157, 0.5584, 0.6166, 0.5584, 0.5866, 0.6106, 0.5889, 0.6107, 0.5889, 0.6145, 0.5866, 0.6144, 0.62, 0.583, 0.6181, 0.5817, 0.6185, 0.5809, 0.6207, 0.5813, 0.5843, 0.6103, 0.5866, 0.6106, 0.5866, 0.6144, 0.5843, 0.6139, 0.6217, 0.5841, 0.62, 0.583, 0.6207, 0.5813, 0.6227, 0.5817, 0.5822, 0.6099, 0.5843, 0.6103, 0.5843, 0.6139, 0.5822, 0.6131, 0.6232, 0.5851, 0.6217, 0.5841, 0.6227, 0.5817, 0.6245, 0.5821, 0.5804, 0.6093, 0.5822, 0.6099, 0.5822, 0.6131, 0.5804, 0.6121, 0.5956, 0.6099, 0.5974, 0.6093, 0.5974, 0.6121, 0.5956, 0.6131, 0.6149, 0.5541, 0.6145, 0.5523, 0.6178, 0.5523, 0.6175, 0.5541, 0.6044, 0.5982, 0.6066, 0.5977, 0.6066, 0.6016, 0.6044, 0.6018, 0.6227, 0.5817, 0.6207, 0.5813, 0.6207, 0.5795, 0.6227, 0.5791, 0.6023, 0.599, 0.6044, 0.5982, 0.6044, 0.6018, 0.6023, 0.6022, 0.6245, 0.5821, 0.6227, 0.5817, 0.6227, 0.5791, 0.6245, 0.5788, 0.6005, 0.6001, 0.6023, 0.599, 0.6023, 0.6022, 0.6005, 0.6028, 0.6156, 0.599, 0.6175, 0.6001, 0.6175, 0.6028, 0.6156, 0.6022, 0.6175, 0.5541, 0.6178, 0.5523, 0.6209, 0.5536, 0.6199, 0.5551, 0.6136, 0.5982, 0.6156, 0.599, 0.6156, 0.6022, 0.6136, 0.6018, 0.6171, 0.5562, 0.6175, 0.5541, 0.6199, 0.5551, 0.6187, 0.5568, 0.6113, 0.5977, 0.6136, 0.5982, 0.6136, 0.6018, 0.6113, 0.6016, 0.6166, 0.5584, 0.6171, 0.5562, 0.6187, 0.5568, 0.6175, 0.5587, 0.609, 0.5976, 0.6113, 0.5977, 0.6113, 0.6016, 0.609, 0.6015, 0.6185, 0.5809, 0.6162, 0.5804, 0.6185, 0.58, 0.6162, 0.5607, 0.6166, 0.5584, 0.6175, 0.5587, 0.6066, 0.5977, 0.609, 0.5976, 0.609, 0.6015, 0.6066, 0.6016, 0.6207, 0.5813, 0.6185, 0.5809, 0.6185, 0.58, 0.6207, 0.5795, 0.6187, 0.5568, 0.6199, 0.5551, 0.6217, 0.557, 0.62, 0.5581, 0.6113, 0.6016, 0.6136, 0.6018, 0.6136, 0.6061, 0.6113, 0.6061, 0.6175, 0.5587, 0.6187, 0.5568, 0.62, 0.5581, 0.6181, 0.5594, 0.609, 0.6015, 0.6113, 0.6016, 0.6113, 0.6061, 0.609, 0.6061, 0.6185, 0.58, 0.6162, 0.5804, 0.6181, 0.5791, 0.6162, 0.5607, 0.6175, 0.5587, 0.6181, 0.5594, 0.6066, 0.6016, 0.609, 0.6015, 0.609, 0.6061, 0.6066, 0.6061, 0.6207, 0.5795, 0.6185, 0.58, 0.6181, 0.5791, 0.62, 0.5779, 0.6044, 0.6018, 0.6066, 0.6016, 0.6066, 0.6061, 0.6044, 0.6061, 0.6227, 0.5791, 0.6207, 0.5795, 0.62, 0.5779, 0.6217, 0.5767, 0.6023, 0.6022, 0.6044, 0.6018, 0.6044, 0.6061, 0.6023, 0.6061, 0.6245, 0.5788, 0.6227, 0.5791, 0.6217, 0.5767, 0.6232, 0.5757, 0.6005, 0.6028, 0.6023, 0.6022, 0.6023, 0.6061, 0.6005, 0.6061, 0.6156, 0.6022, 0.6175, 0.6028, 0.6175, 0.6061, 0.6156, 0.6061, 0.6199, 0.5551, 0.6209, 0.5536, 0.6232, 0.5559, 0.6217, 0.557, 0.6136, 0.6018, 0.6156, 0.6022, 0.6156, 0.6061, 0.6136, 0.6061, 0.6023, 0.6061, 0.6044, 0.6061, 0.6044, 0.6103, 0.6023, 0.6099, 0.6232, 0.5757, 0.6217, 0.5767, 0.6199, 0.5749, 0.6209, 0.5734, 0.6005, 0.6061, 0.6023, 0.6061, 0.6023, 0.6099, 0.6005, 0.6093, 0.6156, 0.6061, 0.6175, 0.6061, 0.6175, 0.6093, 0.6156, 0.6099, 0.6217, 0.557, 0.6232, 0.5559, 0.6245, 0.559, 0.6227, 0.5594, 0.6136, 0.6061, 0.6156, 0.6061, 0.6156, 0.6099, 0.6136, 0.6103, 0.62, 0.5581, 0.6217, 0.557, 0.6227, 0.5594, 0.6207, 0.5598, 0.6113, 0.6061, 0.6136, 0.6061, 0.6136, 0.6103, 0.6113, 0.6106, 0.6181, 0.5594, 0.62, 0.5581, 0.6207, 0.5598, 0.6185, 0.5602, 0.609, 0.6061, 0.6113, 0.6061, 0.6113, 0.6106, 0.609, 0.6107, 0.6181, 0.5791, 0.6162, 0.5804, 0.6175, 0.5785, 0.6162, 0.5607, 0.6181, 0.5594, 0.6185, 0.5602, 0.6066, 0.6061, 0.609, 0.6061, 0.609, 0.6107, 0.6066, 0.6106, 0.62, 0.5779, 0.6181, 0.5791, 0.6175, 0.5785, 0.6187, 0.5766, 0.6044, 0.6061, 0.6066, 0.6061, 0.6066, 0.6106, 0.6044, 0.6103, 0.6217, 0.5767, 0.62, 0.5779, 0.6187, 0.5766, 0.6199, 0.5749, 0.6185, 0.5602, 0.6207, 0.5598, 0.6207, 0.5616, 0.6185, 0.5611, 0.609, 0.6107, 0.6113, 0.6106, 0.6113, 0.6144, 0.609, 0.6145, 0.6175, 0.5785, 0.6162, 0.5804, 0.6166, 0.5781, 0.6162, 0.5607, 0.6185, 0.5602, 0.6185, 0.5611, 0.6066, 0.6106, 0.609, 0.6107, 0.609, 0.6145, 0.6066, 0.6144, 0.6187, 0.5766, 0.6175, 0.5785, 0.6166, 0.5781, 0.6171, 0.5759, 0.6044, 0.6103, 0.6066, 0.6106, 0.6066, 0.6144, 0.6044, 0.6139, 0.6199, 0.5749, 0.6187, 0.5766, 0.6171, 0.5759, 0.6175, 0.5739, 0.6023, 0.6099, 0.6044, 0.6103, 0.6044, 0.6139, 0.6023, 0.6131, 0.6209, 0.5734, 0.6199, 0.5749, 0.6175, 0.5739, 0.6178, 0.5721, 0.6005, 0.6093, 0.6023, 0.6099, 0.6023, 0.6131, 0.6005, 0.6121, 0.6156, 0.6099, 0.6175, 0.6093, 0.6175, 0.6121, 0.6156, 0.6131, 0.6227, 0.5594, 0.6245, 0.559, 0.6245, 0.5623, 0.6227, 0.562, 0.6136, 0.6103, 0.6156, 0.6099, 0.6156, 0.6131, 0.6136, 0.6139, 0.6207, 0.5598, 0.6227, 0.5594, 0.6227, 0.562, 0.6207, 0.5616, 0.6113, 0.6106, 0.6136, 0.6103, 0.6136, 0.6139, 0.6113, 0.6144, 0.6178, 0.5721, 0.6175, 0.5739, 0.6149, 0.5739, 0.6145, 0.5721, 0.6079, 0.5147, 0.6097, 0.5136, 0.6097, 0.5168, 0.6079, 0.5174, 0.623, 0.5136, 0.6248, 0.5147, 0.6248, 0.5174, 0.623, 0.5168, 0.6227, 0.562, 0.6245, 0.5623, 0.6232, 0.5654, 0.6217, 0.5644, 0.6209, 0.5128, 0.623, 0.5136, 0.623, 0.5168, 0.6209, 0.5164, 0.6207, 0.5616, 0.6227, 0.562, 0.6217, 0.5644, 0.62, 0.5632, 0.6187, 0.5123, 0.6209, 0.5128, 0.6209, 0.5164, 0.6187, 0.5162, 0.6185, 0.5611, 0.6207, 0.5616, 0.62, 0.5632, 0.6181, 0.562, 0.6163, 0.5122, 0.6187, 0.5123, 0.6187, 0.5162, 0.6163, 0.5161, 0.6166, 0.5781, 0.6162, 0.5804, 0.6157, 0.5781, 0.6162, 0.5607, 0.6185, 0.5611, 0.6181, 0.562, 0.614, 0.5123, 0.6163, 0.5122, 0.6163, 0.5161, 0.614, 0.5162, 0.6171, 0.5759, 0.6166, 0.5781, 0.6157, 0.5781, 0.6153, 0.5759, 0.6118, 0.5128, 0.614, 0.5123, 0.614, 0.5162, 0.6118, 0.5164, 0.6175, 0.5739, 0.6171, 0.5759, 0.6153, 0.5759, 0.6149, 0.5739, 0.6097, 0.5136, 0.6118, 0.5128, 0.6118, 0.5164, 0.6097, 0.5168, 0.6163, 0.5161, 0.6187, 0.5162, 0.6187, 0.5207, 0.6163, 0.5207, 0.6157, 0.5781, 0.6162, 0.5804, 0.6149, 0.5785, 0.6162, 0.5607, 0.6181, 0.562, 0.6175, 0.5626, 0.614, 0.5162, 0.6163, 0.5161, 0.6163, 0.5207, 0.614, 0.5207, 0.6153, 0.5759, 0.6157, 0.5781, 0.6149, 0.5785, 0.6136, 0.5766, 0.6118, 0.5164, 0.614, 0.5162, 0.614, 0.5207, 0.6118, 0.5207, 0.6149, 0.5739, 0.6153, 0.5759, 0.6136, 0.5766, 0.6125, 0.5749, 0.6097, 0.5168, 0.6118, 0.5164, 0.6118, 0.5207, 0.6097, 0.5207, 0.6145, 0.5721, 0.6149, 0.5739, 0.6125, 0.5749, 0.6115, 0.5734, 0.6079, 0.5174, 0.6097, 0.5168, 0.6097, 0.5207, 0.6079, 0.5207, 0.623, 0.5168, 0.6248, 0.5174, 0.6248, 0.5207, 0.623, 0.5207, 0.6217, 0.5644, 0.6232, 0.5654, 0.6209, 0.5677, 0.6199, 0.5662, 0.6209, 0.5164, 0.623, 0.5168, 0.623, 0.5207, 0.6209, 0.5207, 0.62, 0.5632, 0.6217, 0.5644, 0.6199, 0.5662, 0.6187, 0.5645, 0.6187, 0.5162, 0.6209, 0.5164, 0.6209, 0.5207, 0.6187, 0.5207, 0.6181, 0.562, 0.62, 0.5632, 0.6187, 0.5645, 0.6175, 0.5626, 0.6079, 0.5207, 0.6097, 0.5207, 0.6097, 0.5245, 0.6079, 0.5239, 0.623, 0.5207, 0.6248, 0.5207, 0.6248, 0.5239, 0.623, 0.5245, 0.6199, 0.5662, 0.6209, 0.5677, 0.6178, 0.569, 0.6175, 0.5672, 0.6209, 0.5207, 0.623, 0.5207, 0.623, 0.5245, 0.6209, 0.5249, 0.6187, 0.5645, 0.6199, 0.5662, 0.6175, 0.5672, 0.6171, 0.5652, 0.6187, 0.5207, 0.6209, 0.5207, 0.6209, 0.5249, 0.6187, 0.5252, 0.6175, 0.5626, 0.6187, 0.5645, 0.6171, 0.5652, 0.6166, 0.563, 0.6163, 0.5207, 0.6187, 0.5207, 0.6187, 0.5252, 0.6163, 0.5253, 0.6149, 0.5785, 0.6162, 0.5804, 0.6142, 0.5791, 0.6162, 0.5607, 0.6175, 0.5626, 0.6166, 0.563, 0.614, 0.5207, 0.6163, 0.5207, 0.6163, 0.5253, 0.614, 0.5252, 0.6136, 0.5766, 0.6149, 0.5785, 0.6142, 0.5791, 0.6124, 0.5779, 0.6118, 0.5207, 0.614, 0.5207, 0.614, 0.5252, 0.6118, 0.5249, 0.6125, 0.5749, 0.6136, 0.5766, 0.6124, 0.5779, 0.6106, 0.5767, 0.6097, 0.5207, 0.6118, 0.5207, 0.6118, 0.5249, 0.6097, 0.5245, 0.6115, 0.5734, 0.6125, 0.5749, 0.6106, 0.5767, 0.6091, 0.5757, 0.6142, 0.5791, 0.6162, 0.5804, 0.6139, 0.58, 0.6162, 0.5607, 0.6166, 0.563, 0.6157, 0.563, 0.614, 0.5252, 0.6163, 0.5253, 0.6163, 0.5291, 0.614, 0.529, 0.6124, 0.5779, 0.6142, 0.5791, 0.6139, 0.58, 0.6117, 0.5795, 0.6118, 0.5249, 0.614, 0.5252, 0.614, 0.529, 0.6118, 0.5285, 0.6106, 0.5767, 0.6124, 0.5779, 0.6117, 0.5795, 0.6096, 0.5791, 0.6097, 0.5245, 0.6118, 0.5249, 0.6118, 0.5285, 0.6097, 0.5277, 0.6091, 0.5757, 0.6106, 0.5767, 0.6096, 0.5791, 0.6079, 0.5788, 0.6079, 0.5239, 0.6097, 0.5245, 0.6097, 0.5277, 0.6079, 0.5267, 0.623, 0.5245, 0.6248, 0.5239, 0.6248, 0.5267, 0.623, 0.5277, 0.6175, 0.5672, 0.6178, 0.569, 0.6145, 0.569, 0.6149, 0.5672, 0.6209, 0.5249, 0.623, 0.5245, 0.623, 0.5277, 0.6209, 0.5285, 0.6171, 0.5652, 0.6175, 0.5672, 0.6149, 0.5672, 0.6153, 0.5652, 0.6187, 0.5252, 0.6209, 0.5249, 0.6209, 0.5285, 0.6187, 0.529, 0.6166, 0.563, 0.6171, 0.5652, 0.6153, 0.5652, 0.6157, 0.563, 0.6163, 0.5253, 0.6187, 0.5252, 0.6187, 0.529, 0.6163, 0.5291, 0.6234, 0.5474, 0.6223, 0.5492, 0.6196, 0.5492, 0.6202, 0.5474, 0.6149, 0.5672, 0.6145, 0.569, 0.6115, 0.5677, 0.6125, 0.5662, 0.6242, 0.5453, 0.6234, 0.5474, 0.6202, 0.5474, 0.6206, 0.5453, 0.6153, 0.5652, 0.6149, 0.5672, 0.6125, 0.5662, 0.6136, 0.5645, 0.6247, 0.5431, 0.6242, 0.5453, 0.6206, 0.5453, 0.6209, 0.5431, 0.6157, 0.563, 0.6153, 0.5652, 0.6136, 0.5645, 0.6149, 0.5626, 0.6248, 0.5407, 0.6247, 0.5431, 0.6209, 0.5431, 0.6209, 0.5407, 0.6139, 0.58, 0.6162, 0.5804, 0.6139, 0.5809, 0.6162, 0.5607, 0.6157, 0.563, 0.6149, 0.5626, 0.6247, 0.5384, 0.6248, 0.5407, 0.6209, 0.5407, 0.6209, 0.5384, 0.6117, 0.5795, 0.6139, 0.58, 0.6139, 0.5809, 0.6117, 0.5813, 0.6242, 0.5361, 0.6247, 0.5384, 0.6209, 0.5384, 0.6206, 0.5361, 0.6096, 0.5791, 0.6117, 0.5795, 0.6117, 0.5813, 0.6096, 0.5817, 0.6234, 0.5341, 0.6242, 0.5361, 0.6206, 0.5361, 0.6202, 0.5341, 0.6079, 0.5788, 0.6096, 0.5791, 0.6096, 0.5817, 0.6079, 0.5821, 0.6223, 0.5323, 0.6234, 0.5341, 0.6202, 0.5341, 0.6196, 0.5323, 0.6209, 0.5384, 0.6209, 0.5407, 0.6163, 0.5407, 0.6163, 0.5384, 0.6117, 0.5813, 0.6139, 0.5809, 0.6142, 0.5817, 0.6124, 0.583, 0.6206, 0.5361, 0.6209, 0.5384, 0.6163, 0.5384, 0.6163, 0.5361, 0.6096, 0.5817, 0.6117, 0.5813, 0.6124, 0.583, 0.6106, 0.5841, 0.6202, 0.5341, 0.6206, 0.5361, 0.6163, 0.5361, 0.6163, 0.5341, 0.6079, 0.5821, 0.6096, 0.5817, 0.6106, 0.5841, 0.6091, 0.5851, 0.6196, 0.5323, 0.6202, 0.5341, 0.6163, 0.5341, 0.6163, 0.5323, 0.6202, 0.5474, 0.6196, 0.5492, 0.6163, 0.5492, 0.6163, 0.5474, 0.6125, 0.5662, 0.6115, 0.5677, 0.6091, 0.5654, 0.6106, 0.5644, 0.6206, 0.5453, 0.6202, 0.5474, 0.6163, 0.5474, 0.6163, 0.5453, 0.6136, 0.5645, 0.6125, 0.5662, 0.6106, 0.5644, 0.6124, 0.5632, 0.6209, 0.5431, 0.6206, 0.5453, 0.6163, 0.5453, 0.6163, 0.5431, 0.6149, 0.5626, 0.6136, 0.5645, 0.6124, 0.5632, 0.6142, 0.562, 0.6209, 0.5407, 0.6209, 0.5431, 0.6163, 0.5431, 0.6163, 0.5407, 0.6139, 0.5809, 0.6162, 0.5804, 0.6142, 0.5817, 0.6162, 0.5607, 0.6149, 0.5626, 0.6142, 0.562])
me_commode_box.use_remesh_fix_poles = True
me_commode_box.use_remesh_preserve_attributes = False
me_commode_box.update()

# ---- objects
ob_commode = bpy.data.objects.new('Commode', me_commode)
ob_commode_box = bpy.data.objects.new('Commode Box', me_commode_box)

# ---- transforms, parenting, visibility, modifiers, constraints
ob_commode.location = (0.0, 0.0, 0.0)
ob_commode.rotation_euler = (1.571, -0.0, 0.0)
ob_commode_box.location = (-0.4089, -6.465e-10, 0.1568)
ob_commode_box.rotation_euler = (1.571, -0.0, 0.0)

# ---- collection membership
col_collection.objects.link(ob_commode)
col_collection.objects.link(ob_commode_box)

# ---- scene / render settings (as saved in the file)
scene.frame_start = 1; scene.frame_end = 250; scene.frame_set(1)
scene.render.engine = 'BLENDER_EEVEE_NEXT'
scene.cycles.sampling_pattern = 'TABULATED_SOBOL'
scene.cycles.use_light_tree = False
scene.view_settings.view_transform = 'Filmic'
bpy.context.view_layer.update()

# ---- added for rendering (the .blend has no active camera and no usable light): camera, sun
cam_auto = bpy.data.cameras.new('AutoCamera')
cam_auto.lens = 50.0
cam_auto.sensor_width = 36.0
cam_auto.clip_end = 1000.0
ob_auto_camera = bpy.data.objects.new('AutoCamera', cam_auto)
scene.collection.objects.link(ob_auto_camera)
ob_auto_camera.location = (1.60259, -1.92311, 1.71732)
ob_auto_camera.rotation_euler = (1.09748, -7.21219e-08, 0.694738)
scene.camera = ob_auto_camera
light_auto_sun = bpy.data.lights.new('AutoSun', 'SUN')
light_auto_sun.energy = 3.0
light_auto_sun.angle = 0.0523599
ob_auto_sun = bpy.data.objects.new('AutoSun', light_auto_sun)
scene.collection.objects.link(ob_auto_sun)
ob_auto_sun.rotation_euler = (0.872665, 0.174533, 0.523599)
bpy.context.view_layer.update()

